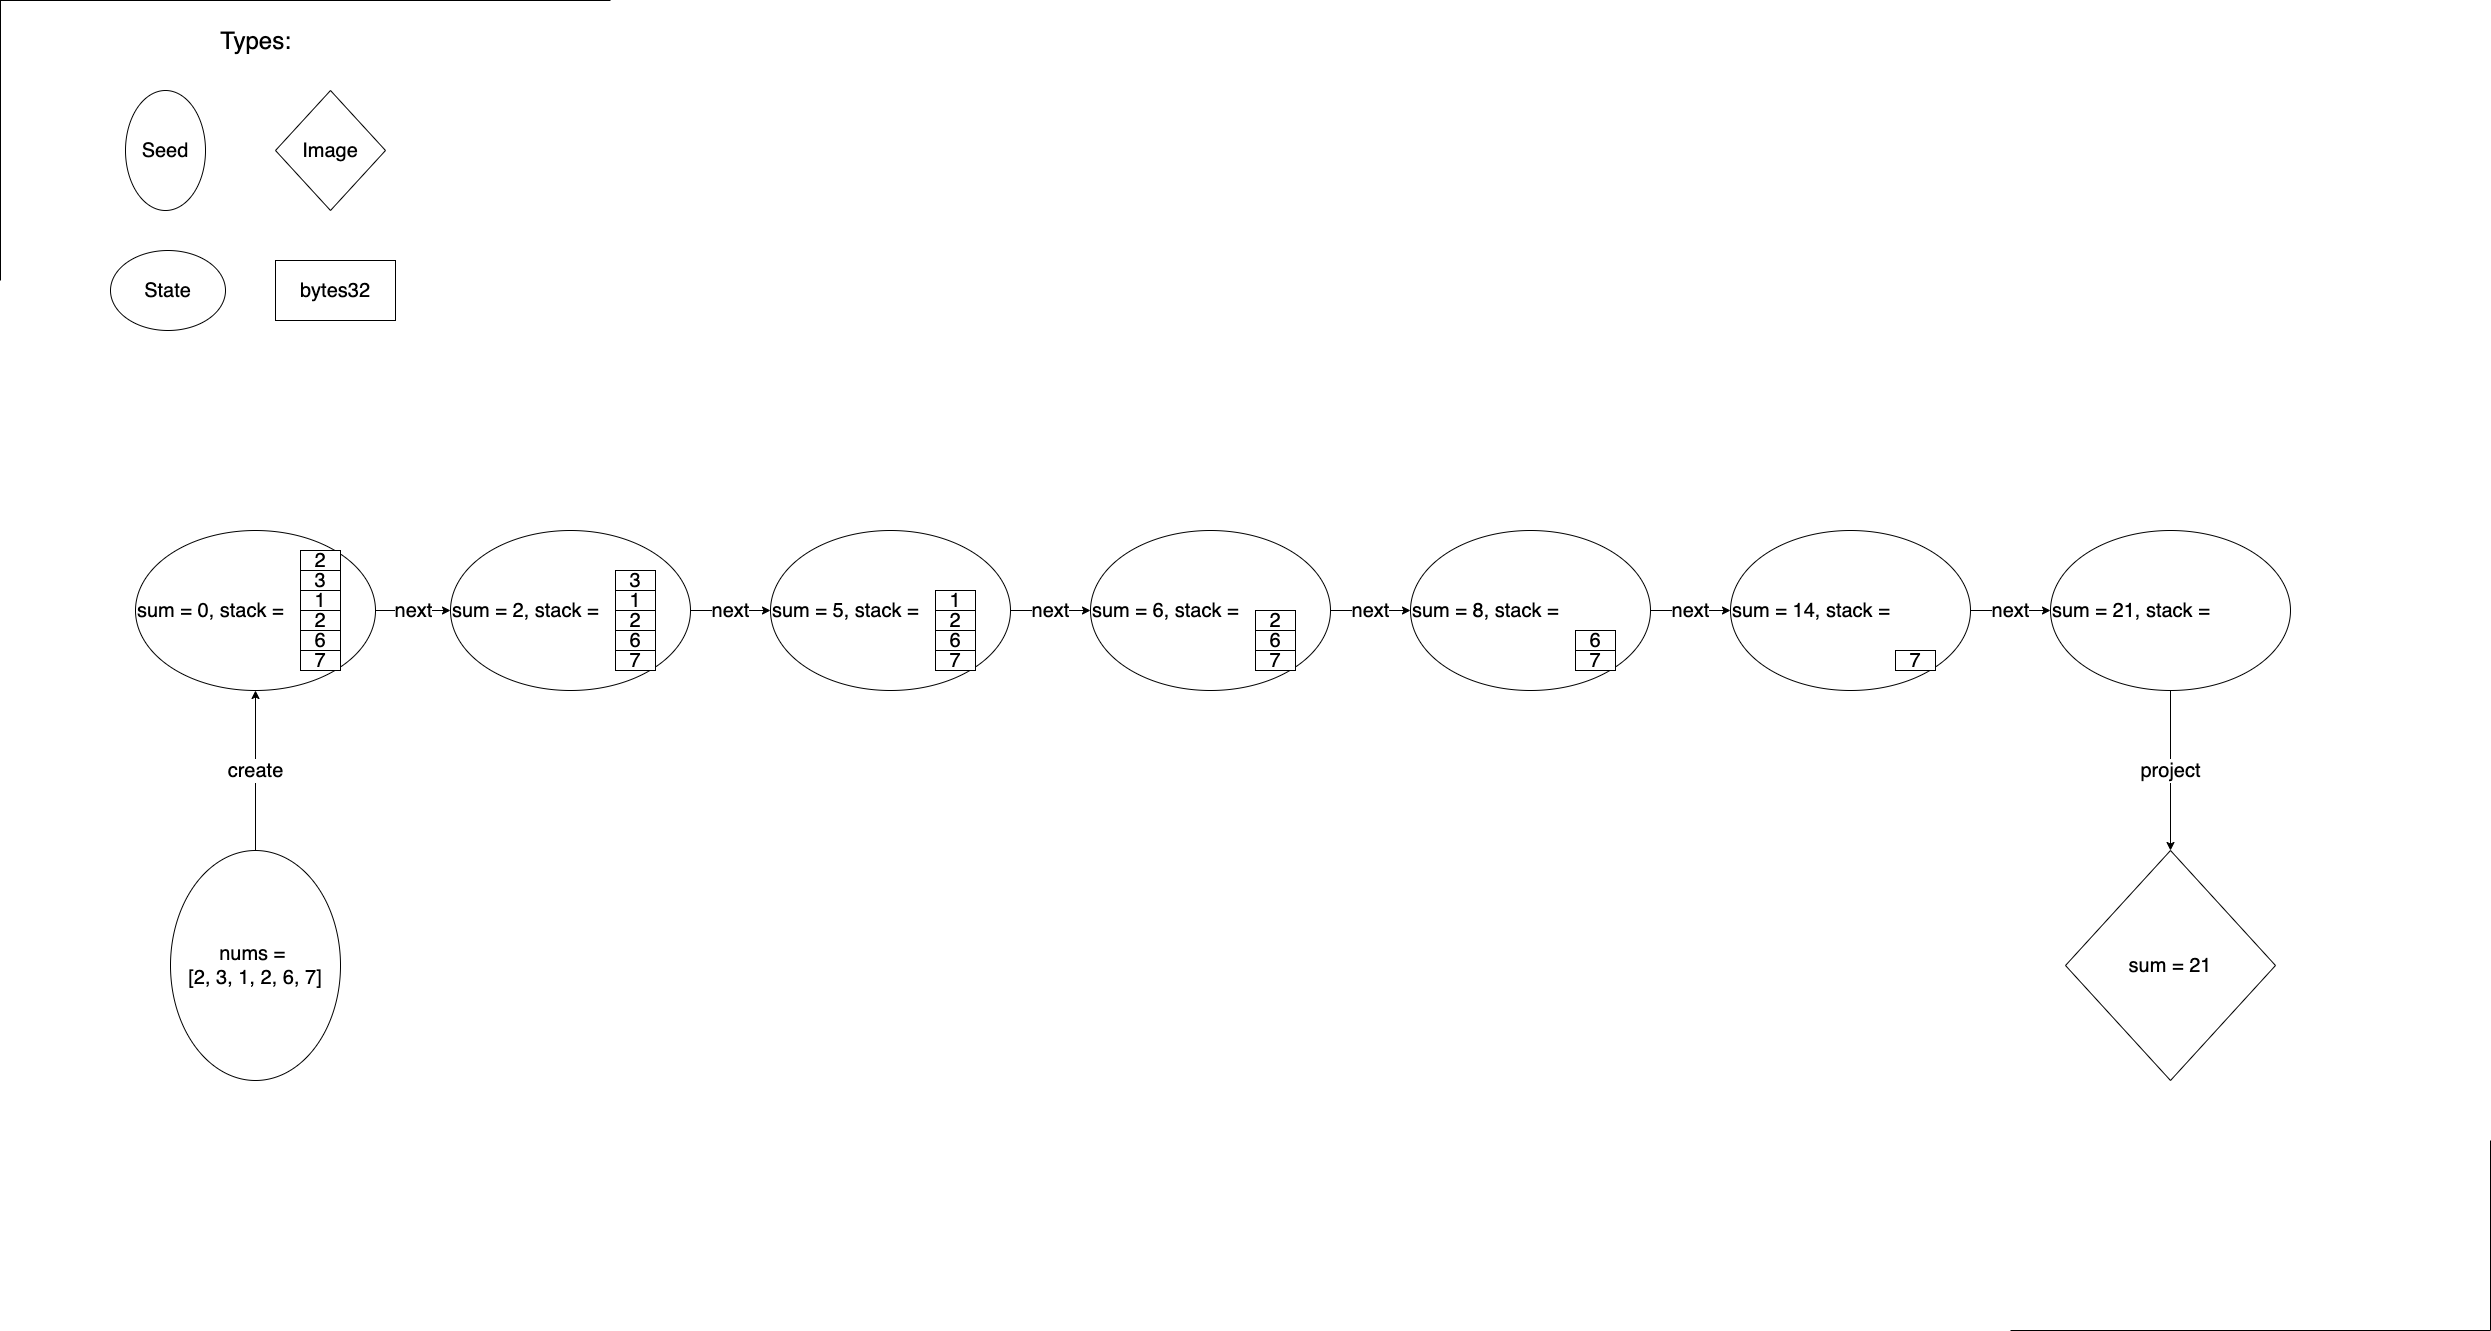

The diagram above was exported from draw.io. Its source (the exported page's mxGraphModel, read from the mxfile embedded in the PNG):
<mxGraphModel dx="7530" dy="1554" grid="1" gridSize="10" guides="0" tooltips="1" connect="1" arrows="1" fold="1" page="1" pageScale="1" pageWidth="2339" pageHeight="3300" math="0" shadow="0">
  <root>
    <mxCell id="0" />
    <mxCell id="1" parent="0" />
    <mxCell id="z1Rna4vgPrGTOxORL_xE-14" value="&lt;font style=&quot;font-size: 20px&quot;&gt;create&lt;/font&gt;" style="edgeStyle=orthogonalEdgeStyle;rounded=0;orthogonalLoop=1;jettySize=auto;html=1;exitX=0;exitY=0.5;exitDx=0;exitDy=0;entryX=0.5;entryY=1;entryDx=0;entryDy=0;" edge="1" parent="1" source="z1Rna4vgPrGTOxORL_xE-1" target="z1Rna4vgPrGTOxORL_xE-2">
      <mxGeometry relative="1" as="geometry" />
    </mxCell>
    <mxCell id="z1Rna4vgPrGTOxORL_xE-1" value="&lt;font style=&quot;font-size: 20px;&quot;&gt;nums = &lt;br style=&quot;font-size: 20px;&quot;&gt;[2, 3, 1, 2, 6, 7]&lt;/font&gt;" style="ellipse;whiteSpace=wrap;html=1;direction=south;fontSize=20;" vertex="1" parent="1">
      <mxGeometry x="-3120" y="880" width="170" height="230" as="geometry" />
    </mxCell>
    <mxCell id="z1Rna4vgPrGTOxORL_xE-88" value="next" style="edgeStyle=orthogonalEdgeStyle;rounded=0;orthogonalLoop=1;jettySize=auto;html=1;exitX=1;exitY=0.5;exitDx=0;exitDy=0;entryX=0;entryY=0.5;entryDx=0;entryDy=0;fontSize=20;" edge="1" parent="1" source="z1Rna4vgPrGTOxORL_xE-2" target="z1Rna4vgPrGTOxORL_xE-56">
      <mxGeometry relative="1" as="geometry" />
    </mxCell>
    <mxCell id="z1Rna4vgPrGTOxORL_xE-2" value="&lt;font style=&quot;font-size: 20px&quot;&gt;sum = 0, stack =&amp;nbsp;&lt;/font&gt;" style="ellipse;whiteSpace=wrap;html=1;align=left;" vertex="1" parent="1">
      <mxGeometry x="-3155" y="560" width="240" height="160" as="geometry" />
    </mxCell>
    <mxCell id="z1Rna4vgPrGTOxORL_xE-3" value="&lt;font style=&quot;font-size: 20px;&quot;&gt;2&lt;/font&gt;" style="rounded=0;whiteSpace=wrap;html=1;fontSize=20;" vertex="1" parent="1">
      <mxGeometry x="-2990" y="580" width="40" height="20" as="geometry" />
    </mxCell>
    <mxCell id="z1Rna4vgPrGTOxORL_xE-4" value="&lt;font style=&quot;font-size: 20px;&quot;&gt;3&lt;/font&gt;" style="rounded=0;whiteSpace=wrap;html=1;fontSize=20;" vertex="1" parent="1">
      <mxGeometry x="-2990" y="600" width="40" height="20" as="geometry" />
    </mxCell>
    <mxCell id="z1Rna4vgPrGTOxORL_xE-5" value="&lt;font style=&quot;font-size: 20px;&quot;&gt;1&lt;/font&gt;" style="rounded=0;whiteSpace=wrap;html=1;fontSize=20;" vertex="1" parent="1">
      <mxGeometry x="-2990" y="620" width="40" height="20" as="geometry" />
    </mxCell>
    <mxCell id="z1Rna4vgPrGTOxORL_xE-6" value="&lt;font style=&quot;font-size: 20px;&quot;&gt;2&lt;/font&gt;" style="rounded=0;whiteSpace=wrap;html=1;fontSize=20;" vertex="1" parent="1">
      <mxGeometry x="-2990" y="640" width="40" height="20" as="geometry" />
    </mxCell>
    <mxCell id="z1Rna4vgPrGTOxORL_xE-7" value="&lt;font style=&quot;font-size: 20px;&quot;&gt;6&lt;/font&gt;" style="rounded=0;whiteSpace=wrap;html=1;fontSize=20;" vertex="1" parent="1">
      <mxGeometry x="-2990" y="660" width="40" height="20" as="geometry" />
    </mxCell>
    <mxCell id="z1Rna4vgPrGTOxORL_xE-8" value="&lt;font style=&quot;font-size: 20px;&quot;&gt;7&lt;/font&gt;" style="rounded=0;whiteSpace=wrap;html=1;fontSize=20;" vertex="1" parent="1">
      <mxGeometry x="-2990" y="680" width="40" height="20" as="geometry" />
    </mxCell>
    <mxCell id="z1Rna4vgPrGTOxORL_xE-9" value="&lt;font style=&quot;font-size: 20px&quot;&gt;Seed&lt;/font&gt;" style="ellipse;whiteSpace=wrap;html=1;direction=south;" vertex="1" parent="1">
      <mxGeometry x="-3165" y="120" width="80" height="120" as="geometry" />
    </mxCell>
    <mxCell id="z1Rna4vgPrGTOxORL_xE-10" value="&lt;font style=&quot;font-size: 20px&quot;&gt;State&lt;/font&gt;" style="ellipse;whiteSpace=wrap;html=1;" vertex="1" parent="1">
      <mxGeometry x="-3180" y="280" width="115" height="80" as="geometry" />
    </mxCell>
    <mxCell id="z1Rna4vgPrGTOxORL_xE-11" value="&lt;font style=&quot;font-size: 20px&quot;&gt;Image&lt;/font&gt;" style="rhombus;whiteSpace=wrap;html=1;" vertex="1" parent="1">
      <mxGeometry x="-3015" y="120" width="110" height="120" as="geometry" />
    </mxCell>
    <mxCell id="z1Rna4vgPrGTOxORL_xE-12" value="&lt;font style=&quot;font-size: 20px&quot;&gt;bytes32&lt;/font&gt;" style="rounded=0;whiteSpace=wrap;html=1;" vertex="1" parent="1">
      <mxGeometry x="-3015" y="290" width="120" height="60" as="geometry" />
    </mxCell>
    <mxCell id="z1Rna4vgPrGTOxORL_xE-13" value="&lt;font style=&quot;font-size: 24px&quot;&gt;Types:&lt;/font&gt;" style="text;html=1;align=center;verticalAlign=middle;resizable=0;points=[];autosize=1;" vertex="1" parent="1">
      <mxGeometry x="-3080" y="60" width="90" height="20" as="geometry" />
    </mxCell>
    <mxCell id="z1Rna4vgPrGTOxORL_xE-55" value="&lt;font style=&quot;font-size: 20px&quot;&gt;sum = 21&lt;/font&gt;" style="rhombus;whiteSpace=wrap;html=1;" vertex="1" parent="1">
      <mxGeometry x="-1225" y="880" width="210" height="230" as="geometry" />
    </mxCell>
    <mxCell id="z1Rna4vgPrGTOxORL_xE-89" value="next" style="edgeStyle=orthogonalEdgeStyle;rounded=0;orthogonalLoop=1;jettySize=auto;html=1;exitX=1;exitY=0.5;exitDx=0;exitDy=0;entryX=0;entryY=0.5;entryDx=0;entryDy=0;fontSize=20;" edge="1" parent="1" source="z1Rna4vgPrGTOxORL_xE-56" target="z1Rna4vgPrGTOxORL_xE-63">
      <mxGeometry relative="1" as="geometry" />
    </mxCell>
    <mxCell id="z1Rna4vgPrGTOxORL_xE-56" value="&lt;font style=&quot;font-size: 20px&quot;&gt;sum = 2, stack =&amp;nbsp;&lt;/font&gt;" style="ellipse;whiteSpace=wrap;html=1;align=left;" vertex="1" parent="1">
      <mxGeometry x="-2840" y="560" width="240" height="160" as="geometry" />
    </mxCell>
    <mxCell id="z1Rna4vgPrGTOxORL_xE-58" value="&lt;font style=&quot;font-size: 20px;&quot;&gt;3&lt;/font&gt;" style="rounded=0;whiteSpace=wrap;html=1;fontSize=20;" vertex="1" parent="1">
      <mxGeometry x="-2675" y="600" width="40" height="20" as="geometry" />
    </mxCell>
    <mxCell id="z1Rna4vgPrGTOxORL_xE-59" value="&lt;font style=&quot;font-size: 20px;&quot;&gt;1&lt;/font&gt;" style="rounded=0;whiteSpace=wrap;html=1;fontSize=20;" vertex="1" parent="1">
      <mxGeometry x="-2675" y="620" width="40" height="20" as="geometry" />
    </mxCell>
    <mxCell id="z1Rna4vgPrGTOxORL_xE-60" value="&lt;font style=&quot;font-size: 20px;&quot;&gt;2&lt;/font&gt;" style="rounded=0;whiteSpace=wrap;html=1;fontSize=20;" vertex="1" parent="1">
      <mxGeometry x="-2675" y="640" width="40" height="20" as="geometry" />
    </mxCell>
    <mxCell id="z1Rna4vgPrGTOxORL_xE-61" value="&lt;font style=&quot;font-size: 20px;&quot;&gt;6&lt;/font&gt;" style="rounded=0;whiteSpace=wrap;html=1;fontSize=20;" vertex="1" parent="1">
      <mxGeometry x="-2675" y="660" width="40" height="20" as="geometry" />
    </mxCell>
    <mxCell id="z1Rna4vgPrGTOxORL_xE-62" value="&lt;font style=&quot;font-size: 20px;&quot;&gt;7&lt;/font&gt;" style="rounded=0;whiteSpace=wrap;html=1;fontSize=20;" vertex="1" parent="1">
      <mxGeometry x="-2675" y="680" width="40" height="20" as="geometry" />
    </mxCell>
    <mxCell id="z1Rna4vgPrGTOxORL_xE-90" value="next" style="edgeStyle=orthogonalEdgeStyle;rounded=0;orthogonalLoop=1;jettySize=auto;html=1;exitX=1;exitY=0.5;exitDx=0;exitDy=0;fontSize=20;" edge="1" parent="1" source="z1Rna4vgPrGTOxORL_xE-63" target="z1Rna4vgPrGTOxORL_xE-69">
      <mxGeometry relative="1" as="geometry" />
    </mxCell>
    <mxCell id="z1Rna4vgPrGTOxORL_xE-63" value="&lt;font style=&quot;font-size: 20px&quot;&gt;sum = 5, stack =&amp;nbsp;&lt;/font&gt;" style="ellipse;whiteSpace=wrap;html=1;align=left;" vertex="1" parent="1">
      <mxGeometry x="-2520" y="560" width="240" height="160" as="geometry" />
    </mxCell>
    <mxCell id="z1Rna4vgPrGTOxORL_xE-65" value="&lt;font style=&quot;font-size: 20px;&quot;&gt;1&lt;/font&gt;" style="rounded=0;whiteSpace=wrap;html=1;fontSize=20;" vertex="1" parent="1">
      <mxGeometry x="-2355" y="620" width="40" height="20" as="geometry" />
    </mxCell>
    <mxCell id="z1Rna4vgPrGTOxORL_xE-66" value="&lt;font style=&quot;font-size: 20px;&quot;&gt;2&lt;/font&gt;" style="rounded=0;whiteSpace=wrap;html=1;fontSize=20;" vertex="1" parent="1">
      <mxGeometry x="-2355" y="640" width="40" height="20" as="geometry" />
    </mxCell>
    <mxCell id="z1Rna4vgPrGTOxORL_xE-67" value="&lt;font style=&quot;font-size: 20px;&quot;&gt;6&lt;/font&gt;" style="rounded=0;whiteSpace=wrap;html=1;fontSize=20;" vertex="1" parent="1">
      <mxGeometry x="-2355" y="660" width="40" height="20" as="geometry" />
    </mxCell>
    <mxCell id="z1Rna4vgPrGTOxORL_xE-68" value="&lt;font style=&quot;font-size: 20px;&quot;&gt;7&lt;/font&gt;" style="rounded=0;whiteSpace=wrap;html=1;fontSize=20;" vertex="1" parent="1">
      <mxGeometry x="-2355" y="680" width="40" height="20" as="geometry" />
    </mxCell>
    <mxCell id="z1Rna4vgPrGTOxORL_xE-91" value="next" style="edgeStyle=orthogonalEdgeStyle;rounded=0;orthogonalLoop=1;jettySize=auto;html=1;exitX=1;exitY=0.5;exitDx=0;exitDy=0;entryX=0;entryY=0.5;entryDx=0;entryDy=0;fontSize=20;" edge="1" parent="1" source="z1Rna4vgPrGTOxORL_xE-69" target="z1Rna4vgPrGTOxORL_xE-74">
      <mxGeometry relative="1" as="geometry" />
    </mxCell>
    <mxCell id="z1Rna4vgPrGTOxORL_xE-69" value="&lt;font style=&quot;font-size: 20px&quot;&gt;sum = 6, stack =&amp;nbsp;&lt;/font&gt;" style="ellipse;whiteSpace=wrap;html=1;align=left;" vertex="1" parent="1">
      <mxGeometry x="-2200" y="560" width="240" height="160" as="geometry" />
    </mxCell>
    <mxCell id="z1Rna4vgPrGTOxORL_xE-71" value="&lt;font style=&quot;font-size: 20px;&quot;&gt;2&lt;/font&gt;" style="rounded=0;whiteSpace=wrap;html=1;fontSize=20;" vertex="1" parent="1">
      <mxGeometry x="-2035" y="640" width="40" height="20" as="geometry" />
    </mxCell>
    <mxCell id="z1Rna4vgPrGTOxORL_xE-72" value="&lt;font style=&quot;font-size: 20px;&quot;&gt;6&lt;/font&gt;" style="rounded=0;whiteSpace=wrap;html=1;fontSize=20;" vertex="1" parent="1">
      <mxGeometry x="-2035" y="660" width="40" height="20" as="geometry" />
    </mxCell>
    <mxCell id="z1Rna4vgPrGTOxORL_xE-73" value="&lt;font style=&quot;font-size: 20px;&quot;&gt;7&lt;/font&gt;" style="rounded=0;whiteSpace=wrap;html=1;fontSize=20;" vertex="1" parent="1">
      <mxGeometry x="-2035" y="680" width="40" height="20" as="geometry" />
    </mxCell>
    <mxCell id="z1Rna4vgPrGTOxORL_xE-92" value="next" style="edgeStyle=orthogonalEdgeStyle;rounded=0;orthogonalLoop=1;jettySize=auto;html=1;exitX=1;exitY=0.5;exitDx=0;exitDy=0;fontSize=20;" edge="1" parent="1" source="z1Rna4vgPrGTOxORL_xE-74" target="z1Rna4vgPrGTOxORL_xE-78">
      <mxGeometry relative="1" as="geometry" />
    </mxCell>
    <mxCell id="z1Rna4vgPrGTOxORL_xE-74" value="&lt;font style=&quot;font-size: 20px&quot;&gt;sum = 8, stack =&amp;nbsp;&lt;/font&gt;" style="ellipse;whiteSpace=wrap;html=1;align=left;" vertex="1" parent="1">
      <mxGeometry x="-1880" y="560" width="240" height="160" as="geometry" />
    </mxCell>
    <mxCell id="z1Rna4vgPrGTOxORL_xE-76" value="&lt;font style=&quot;font-size: 20px;&quot;&gt;6&lt;/font&gt;" style="rounded=0;whiteSpace=wrap;html=1;fontSize=20;" vertex="1" parent="1">
      <mxGeometry x="-1715" y="660" width="40" height="20" as="geometry" />
    </mxCell>
    <mxCell id="z1Rna4vgPrGTOxORL_xE-77" value="&lt;font style=&quot;font-size: 20px;&quot;&gt;7&lt;/font&gt;" style="rounded=0;whiteSpace=wrap;html=1;fontSize=20;" vertex="1" parent="1">
      <mxGeometry x="-1715" y="680" width="40" height="20" as="geometry" />
    </mxCell>
    <mxCell id="z1Rna4vgPrGTOxORL_xE-93" value="next" style="edgeStyle=orthogonalEdgeStyle;rounded=0;orthogonalLoop=1;jettySize=auto;html=1;exitX=1;exitY=0.5;exitDx=0;exitDy=0;entryX=0;entryY=0.5;entryDx=0;entryDy=0;fontSize=20;" edge="1" parent="1" source="z1Rna4vgPrGTOxORL_xE-78" target="z1Rna4vgPrGTOxORL_xE-84">
      <mxGeometry relative="1" as="geometry" />
    </mxCell>
    <mxCell id="z1Rna4vgPrGTOxORL_xE-78" value="&lt;font style=&quot;font-size: 20px&quot;&gt;sum = 14, stack =&amp;nbsp;&lt;/font&gt;" style="ellipse;whiteSpace=wrap;html=1;align=left;" vertex="1" parent="1">
      <mxGeometry x="-1560" y="560" width="240" height="160" as="geometry" />
    </mxCell>
    <mxCell id="z1Rna4vgPrGTOxORL_xE-80" value="&lt;font style=&quot;font-size: 20px;&quot;&gt;7&lt;/font&gt;" style="rounded=0;whiteSpace=wrap;html=1;fontSize=20;" vertex="1" parent="1">
      <mxGeometry x="-1395" y="680" width="40" height="20" as="geometry" />
    </mxCell>
    <mxCell id="z1Rna4vgPrGTOxORL_xE-86" value="project" style="edgeStyle=orthogonalEdgeStyle;rounded=0;orthogonalLoop=1;jettySize=auto;html=1;exitX=0.5;exitY=1;exitDx=0;exitDy=0;fontSize=20;" edge="1" parent="1" source="z1Rna4vgPrGTOxORL_xE-84" target="z1Rna4vgPrGTOxORL_xE-55">
      <mxGeometry relative="1" as="geometry" />
    </mxCell>
    <mxCell id="z1Rna4vgPrGTOxORL_xE-84" value="&lt;font style=&quot;font-size: 20px&quot;&gt;sum = 21, stack =&amp;nbsp;&lt;/font&gt;" style="ellipse;whiteSpace=wrap;html=1;align=left;" vertex="1" parent="1">
      <mxGeometry x="-1240" y="560" width="240" height="160" as="geometry" />
    </mxCell>
    <mxCell id="z1Rna4vgPrGTOxORL_xE-96" value="" style="shape=partialRectangle;whiteSpace=wrap;html=1;bottom=0;right=0;fillColor=none;" vertex="1" parent="1">
      <mxGeometry x="-3290" y="30" width="610" height="280" as="geometry" />
    </mxCell>
    <mxCell id="z1Rna4vgPrGTOxORL_xE-97" value="" style="shape=partialRectangle;whiteSpace=wrap;html=1;top=0;left=0;fillColor=none;" vertex="1" parent="1">
      <mxGeometry x="-1280" y="1170" width="480" height="190" as="geometry" />
    </mxCell>
  </root>
</mxGraphModel>